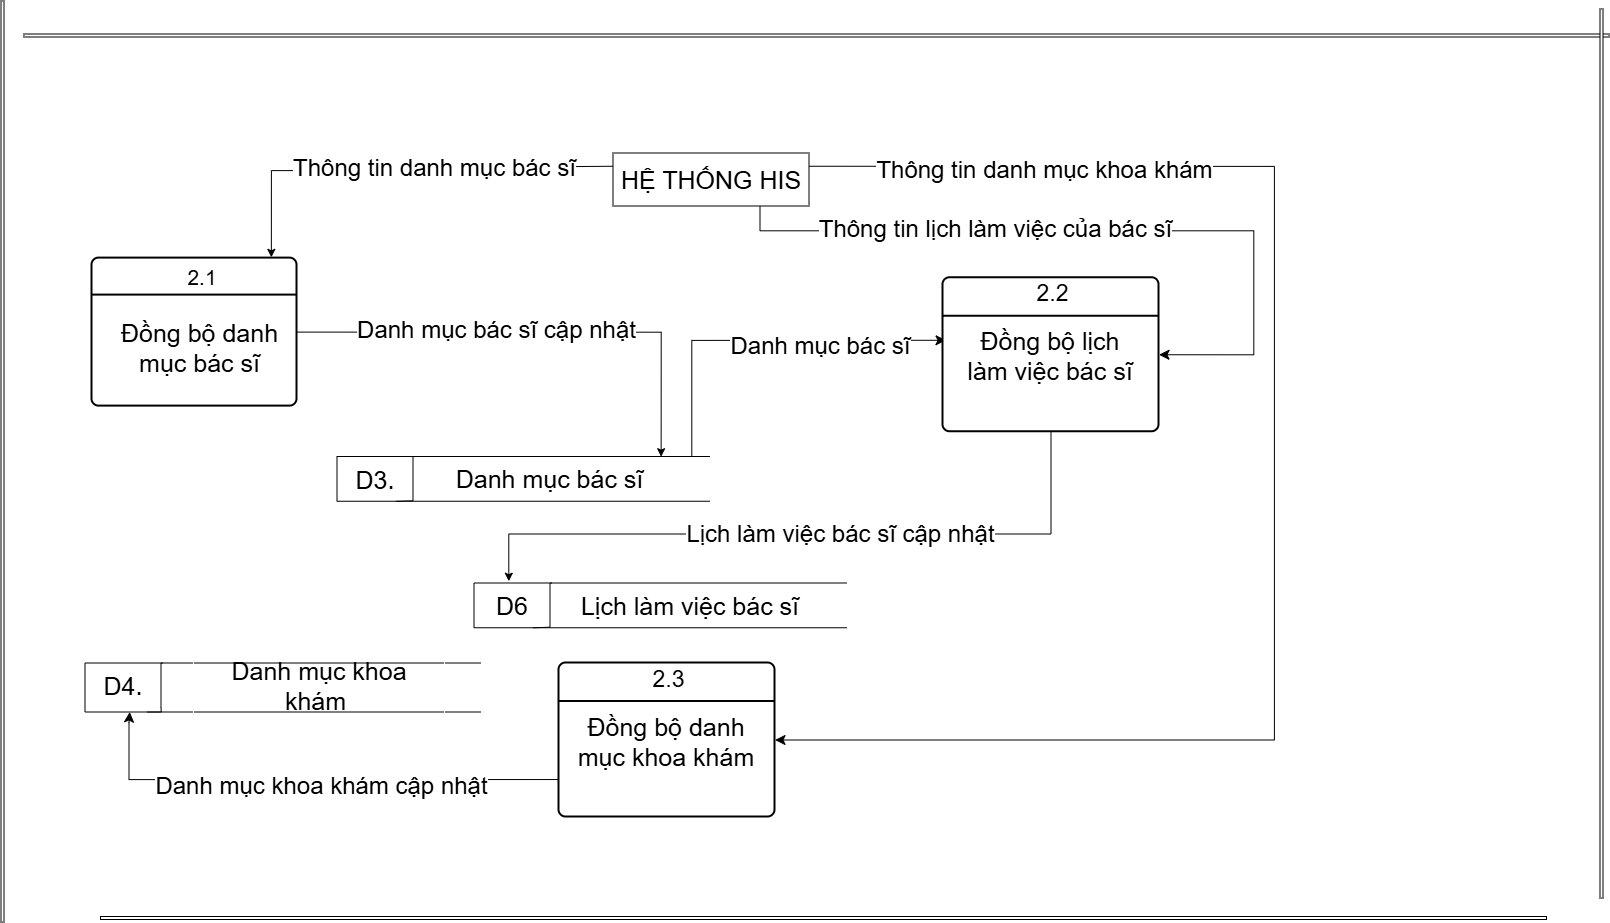

The diagram above was exported from draw.io. Its source (the exported page's mxGraphModel, read from the mxfile embedded in the PNG):
<mxGraphModel dx="444" dy="728" grid="0" gridSize="10" guides="1" tooltips="1" connect="1" arrows="1" fold="1" page="0" pageScale="1" pageWidth="3300" pageHeight="2339" math="0" shadow="0">
  <root>
    <mxCell id="0" />
    <mxCell id="1" parent="0" />
    <mxCell id="EiH-wNVXpcyqZ5f6nZ-g-1" edge="1" parent="1" source="EiH-wNVXpcyqZ5f6nZ-g-5" style="edgeStyle=orthogonalEdgeStyle;rounded=0;orthogonalLoop=1;jettySize=auto;html=1;exitX=1;exitY=0.5;exitDx=0;exitDy=0;entryX=0.869;entryY=0.004;entryDx=0;entryDy=0;entryPerimeter=0;" target="EiH-wNVXpcyqZ5f6nZ-g-79">
      <mxGeometry relative="1" as="geometry">
        <Array as="points">
          <mxPoint x="2369.17" y="901.17" />
        </Array>
        <mxPoint x="2323.77" y="974.92" as="targetPoint" />
      </mxGeometry>
    </mxCell>
    <mxCell id="EiH-wNVXpcyqZ5f6nZ-g-2" connectable="0" parent="EiH-wNVXpcyqZ5f6nZ-g-1" style="edgeLabel;html=1;align=center;verticalAlign=middle;resizable=0;points=[];fontSize=24;" value="Danh mục bác sĩ cập nhật" vertex="1">
      <mxGeometry relative="1" x="-0.3354" as="geometry">
        <mxPoint x="37" y="-3" as="offset" />
      </mxGeometry>
    </mxCell>
    <mxCell id="EiH-wNVXpcyqZ5f6nZ-g-3" edge="1" parent="1" source="hJT2TKLuAW8GOCHe8_rS-3" style="edgeStyle=orthogonalEdgeStyle;rounded=0;orthogonalLoop=1;jettySize=auto;html=1;exitX=0.5;exitY=1;exitDx=0;exitDy=0;">
      <mxGeometry relative="1" as="geometry">
        <Array as="points">
          <mxPoint x="2759" y="1103" />
          <mxPoint x="2216.78" y="1103" />
          <mxPoint x="2216.78" y="1150.11" />
        </Array>
        <mxPoint x="2758.6" y="1108.89" as="sourcePoint" />
        <mxPoint x="2216.8" y="1150.08" as="targetPoint" />
      </mxGeometry>
    </mxCell>
    <mxCell id="EiH-wNVXpcyqZ5f6nZ-g-4" connectable="0" parent="EiH-wNVXpcyqZ5f6nZ-g-3" style="edgeLabel;html=1;align=center;verticalAlign=middle;resizable=0;points=[];fontSize=24;" value="Lịch làm việc bác sĩ cập nhật" vertex="1">
      <mxGeometry relative="1" x="-0.0923" y="-1" as="geometry">
        <mxPoint as="offset" />
      </mxGeometry>
    </mxCell>
    <mxCell id="EiH-wNVXpcyqZ5f6nZ-g-5" parent="1" style="rounded=1;whiteSpace=wrap;html=1;absoluteArcSize=1;arcSize=14;strokeWidth=2;strokeColor=light-dark(#000000,#000000);align=center;verticalAlign=middle;fontFamily=Helvetica;fontSize=25;fontColor=light-dark(#000000,#000000);labelBorderColor=light-dark(#FFFFFF,#FFFFFF);labelBackgroundColor=light-dark(#FFFFFF,#FFFFFF);fillColor=light-dark(#FFFFFF,#FFFFFF);" value="" vertex="1">
      <mxGeometry height="148" width="205" x="1800" y="827.1" as="geometry" />
    </mxCell>
    <mxCell id="EiH-wNVXpcyqZ5f6nZ-g-6" edge="1" parent="1" source="EiH-wNVXpcyqZ5f6nZ-g-5" style="endArrow=none;html=1;rounded=0;fontFamily=Helvetica;fontSize=25;fontColor=light-dark(#000000,#000000);labelBorderColor=light-dark(#FFFFFF,#FFFFFF);labelBackgroundColor=light-dark(#FFFFFF,#FFFFFF);exitX=0;exitY=0.25;exitDx=0;exitDy=0;entryX=1;entryY=0.25;entryDx=0;entryDy=0;strokeColor=light-dark(#000000,#000000);strokeWidth=2;" target="EiH-wNVXpcyqZ5f6nZ-g-5" value="">
      <mxGeometry height="50" relative="1" width="50" as="geometry">
        <mxPoint x="2142" y="1035.1" as="sourcePoint" />
        <mxPoint x="2192" y="985.1" as="targetPoint" />
      </mxGeometry>
    </mxCell>
    <mxCell id="EiH-wNVXpcyqZ5f6nZ-g-7" parent="1" style="text;html=1;align=center;verticalAlign=middle;whiteSpace=wrap;rounded=0;fontFamily=Helvetica;fontSize=21;fontColor=light-dark(#000000,#000000);labelBorderColor=light-dark(#FFFFFF,#FFFFFF);labelBackgroundColor=light-dark(#FFFFFF,#FFFFFF);" value="2.1" vertex="1">
      <mxGeometry height="20" width="60" x="1880" y="836.1" as="geometry" />
    </mxCell>
    <mxCell id="EiH-wNVXpcyqZ5f6nZ-g-28" parent="1" style="rounded=1;whiteSpace=wrap;html=1;absoluteArcSize=1;arcSize=14;strokeWidth=2;strokeColor=light-dark(#000000,#000000);align=center;verticalAlign=middle;fontFamily=Helvetica;fontSize=25;fontColor=light-dark(#000000,#000000);labelBorderColor=light-dark(#FFFFFF,#FFFFFF);labelBackgroundColor=light-dark(#FFFFFF,#FFFFFF);fillColor=light-dark(#FFFFFF,#FFFFFF);" value="" vertex="1">
      <mxGeometry height="154" width="216" x="2267" y="1232" as="geometry" />
    </mxCell>
    <mxCell id="EiH-wNVXpcyqZ5f6nZ-g-29" edge="1" parent="1" source="EiH-wNVXpcyqZ5f6nZ-g-28" style="endArrow=none;html=1;rounded=0;fontFamily=Helvetica;fontSize=25;fontColor=light-dark(#000000,#000000);labelBorderColor=light-dark(#FFFFFF,#FFFFFF);labelBackgroundColor=light-dark(#FFFFFF,#FFFFFF);exitX=0;exitY=0.25;exitDx=0;exitDy=0;entryX=1;entryY=0.25;entryDx=0;entryDy=0;strokeColor=light-dark(#000000,#000000);strokeWidth=2;" target="EiH-wNVXpcyqZ5f6nZ-g-28" value="">
      <mxGeometry height="50" relative="1" width="50" as="geometry">
        <mxPoint x="2621" y="1452.9099999999999" as="sourcePoint" />
        <mxPoint x="2671" y="1402.9099999999999" as="targetPoint" />
      </mxGeometry>
    </mxCell>
    <mxCell id="EiH-wNVXpcyqZ5f6nZ-g-30" parent="1" style="text;html=1;align=center;verticalAlign=middle;whiteSpace=wrap;rounded=0;fontFamily=Helvetica;fontSize=23;fontColor=light-dark(#000000,#000000);labelBorderColor=light-dark(#FFFFFF,#FFFFFF);labelBackgroundColor=light-dark(#FFFFFF,#FFFFFF);" value="2.3" vertex="1">
      <mxGeometry height="12" width="40.5" x="2356.25" y="1242" as="geometry" />
    </mxCell>
    <mxCell id="hJT2TKLuAW8GOCHe8_rS-12" edge="1" parent="1" source="EiH-wNVXpcyqZ5f6nZ-g-79" style="edgeStyle=orthogonalEdgeStyle;rounded=0;orthogonalLoop=1;jettySize=auto;html=1;exitX=0.937;exitY=0.063;exitDx=0;exitDy=0;entryX=0.014;entryY=0.406;entryDx=0;entryDy=0;fontSize=12;startSize=8;endSize=8;exitPerimeter=0;entryPerimeter=0;" target="hJT2TKLuAW8GOCHe8_rS-3">
      <mxGeometry relative="1" as="geometry">
        <Array as="points">
          <mxPoint x="2399.89" y="1028.33" />
          <mxPoint x="2399.89" y="909.22" />
        </Array>
      </mxGeometry>
    </mxCell>
    <mxCell id="hJT2TKLuAW8GOCHe8_rS-13" connectable="0" parent="hJT2TKLuAW8GOCHe8_rS-12" style="edgeLabel;html=1;align=center;verticalAlign=middle;resizable=0;points=[];fontSize=12;" value="&lt;span style=&quot;font-size: 24px;&quot;&gt;Danh mục bác sĩ&lt;/span&gt;" vertex="1">
      <mxGeometry relative="1" x="-0.2086" y="-7" as="geometry">
        <mxPoint x="102" y="-2" as="offset" />
      </mxGeometry>
    </mxCell>
    <mxCell id="EiH-wNVXpcyqZ5f6nZ-g-79" parent="1" style="html=1;dashed=0;whiteSpace=wrap;shape=partialRectangle;right=0;" value="" vertex="1">
      <mxGeometry height="44.75" width="373" x="2045" y="1025.5000000000002" as="geometry" />
    </mxCell>
    <mxCell id="EiH-wNVXpcyqZ5f6nZ-g-82" parent="1" style="text;html=1;align=center;verticalAlign=middle;whiteSpace=wrap;rounded=0;fontFamily=Helvetica;fontSize=25;fontColor=light-dark(#000000,#000000);labelBorderColor=light-dark(#FFFFFF,#FFFFFF);labelBackgroundColor=light-dark(#FFFFFF,#FFFFFF);flipV=0;flipH=0;" value="Danh mục bác sĩ&amp;nbsp;" vertex="1">
      <mxGeometry height="22" width="254.25" x="2134.75" y="1036.5000000000002" as="geometry" />
    </mxCell>
    <mxCell id="EiH-wNVXpcyqZ5f6nZ-g-83" parent="1" style="text;html=1;align=center;verticalAlign=middle;whiteSpace=wrap;rounded=0;fontFamily=Helvetica;fontSize=25;fontColor=light-dark(#000000,#000000);labelBorderColor=light-dark(#FFFFFF,#FFFFFF);labelBackgroundColor=light-dark(#FFFFFF,#FFFFFF);flipV=0;flipH=0;" value="D3." vertex="1">
      <mxGeometry height="28.5" width="44" x="2061" y="1033.7500000000002" as="geometry" />
    </mxCell>
    <mxCell id="EiH-wNVXpcyqZ5f6nZ-g-84" edge="1" parent="1" style="edgeStyle=orthogonalEdgeStyle;rounded=0;orthogonalLoop=1;jettySize=auto;html=1;innerLoopWaypoints=1;endArrow=none;endFill=0;entryX=0.158;entryY=1.001;entryDx=0;entryDy=0;entryPerimeter=0;" target="EiH-wNVXpcyqZ5f6nZ-g-79">
      <mxGeometry relative="1" as="geometry">
        <Array as="points">
          <mxPoint x="2121.02" y="1025.55" />
          <mxPoint x="2121.02" y="1069.7100000000003" />
          <mxPoint x="2121.2" y="1069.7100000000003" />
        </Array>
        <mxPoint x="2123" y="1025.5000000000002" as="sourcePoint" />
        <mxPoint x="2118.19" y="1063.7900000000002" as="targetPoint" />
      </mxGeometry>
    </mxCell>
    <mxCell id="EiH-wNVXpcyqZ5f6nZ-g-91" edge="1" parent="1" source="EiH-wNVXpcyqZ5f6nZ-g-93" style="edgeStyle=orthogonalEdgeStyle;rounded=0;orthogonalLoop=1;jettySize=auto;html=1;fontSize=25;exitX=0;exitY=0.25;exitDx=0;exitDy=0;">
      <mxGeometry relative="1" as="geometry">
        <Array as="points">
          <mxPoint x="2179" y="736.31" />
          <mxPoint x="2179" y="739.63" />
          <mxPoint x="1979.38" y="739.63" />
        </Array>
        <mxPoint x="1404.46" y="622.46" as="sourcePoint" />
        <mxPoint x="1979.35" y="826.32" as="targetPoint" />
      </mxGeometry>
    </mxCell>
    <mxCell id="EiH-wNVXpcyqZ5f6nZ-g-92" connectable="0" parent="EiH-wNVXpcyqZ5f6nZ-g-91" style="edgeLabel;html=1;align=center;verticalAlign=middle;resizable=0;points=[];fontSize=24;" value="&lt;font&gt;Thông tin danh mục bác sĩ&lt;/font&gt;" vertex="1">
      <mxGeometry relative="1" x="0.1611" as="geometry">
        <mxPoint x="67" y="-3" as="offset" />
      </mxGeometry>
    </mxCell>
    <mxCell id="hJT2TKLuAW8GOCHe8_rS-7" edge="1" parent="1" source="EiH-wNVXpcyqZ5f6nZ-g-93" style="edgeStyle=orthogonalEdgeStyle;rounded=0;orthogonalLoop=1;jettySize=auto;html=1;exitX=0.75;exitY=1;exitDx=0;exitDy=0;entryX=1;entryY=0.5;entryDx=0;entryDy=0;fontSize=12;startSize=8;endSize=8;" target="hJT2TKLuAW8GOCHe8_rS-3">
      <mxGeometry relative="1" as="geometry">
        <Array as="points">
          <mxPoint x="2468.07" y="799.8" />
          <mxPoint x="2961.8" y="799.8" />
          <mxPoint x="2961.8" y="923.8" />
        </Array>
      </mxGeometry>
    </mxCell>
    <mxCell id="hJT2TKLuAW8GOCHe8_rS-8" connectable="0" parent="hJT2TKLuAW8GOCHe8_rS-7" style="edgeLabel;html=1;align=center;verticalAlign=middle;resizable=0;points=[];fontSize=12;" value="&lt;span style=&quot;font-size: 24px;&quot;&gt;Thông tin lịch làm việc của bác sĩ&lt;/span&gt;" vertex="1">
      <mxGeometry relative="1" x="-0.4291" y="3" as="geometry">
        <mxPoint x="49" y="1" as="offset" />
      </mxGeometry>
    </mxCell>
    <mxCell id="hJT2TKLuAW8GOCHe8_rS-9" edge="1" parent="1" source="EiH-wNVXpcyqZ5f6nZ-g-93" style="edgeStyle=orthogonalEdgeStyle;rounded=0;orthogonalLoop=1;jettySize=auto;html=1;exitX=1;exitY=0.25;exitDx=0;exitDy=0;entryX=1;entryY=0.5;entryDx=0;entryDy=0;fontSize=12;startSize=8;endSize=8;" target="EiH-wNVXpcyqZ5f6nZ-g-28">
      <mxGeometry relative="1" as="geometry">
        <Array as="points">
          <mxPoint x="2982.33" y="735.33" />
          <mxPoint x="2982.33" y="1309" />
        </Array>
      </mxGeometry>
    </mxCell>
    <mxCell id="hJT2TKLuAW8GOCHe8_rS-11" connectable="0" parent="hJT2TKLuAW8GOCHe8_rS-9" style="edgeLabel;html=1;align=center;verticalAlign=middle;resizable=0;points=[];fontSize=12;" value="&lt;font style=&quot;font-size: 24px;&quot;&gt;Thông tin &lt;/font&gt;&lt;span style=&quot;color: light-dark(rgb(0, 0, 0), rgb(255, 255, 255)); font-size: 24px;&quot;&gt;danh mục &lt;/span&gt;&lt;span style=&quot;color: light-dark(rgb(0, 0, 0), rgb(255, 255, 255)); font-size: 24px;&quot;&gt;khoa khám&lt;/span&gt;" vertex="1">
      <mxGeometry relative="1" x="-0.581" y="-3" as="geometry">
        <mxPoint x="-87" as="offset" />
      </mxGeometry>
    </mxCell>
    <mxCell id="EiH-wNVXpcyqZ5f6nZ-g-93" parent="1" style="rounded=0;whiteSpace=wrap;html=1;fillColor=light-dark(#FFFFFF,#FFFFFF);strokeColor=light-dark(#000000,#000000);fontColor=light-dark(#000000,#000000);labelBackgroundColor=light-dark(#FFFFFF,#FFFFFF);labelBorderColor=light-dark(#FFFFFF,#FFFFFF);align=center;fontSize=25;" value="&lt;span&gt;&lt;font&gt;HỆ THỐNG HIS&lt;/font&gt;&lt;/span&gt;" vertex="1">
      <mxGeometry height="53" width="196" x="2321" y="722" as="geometry" />
    </mxCell>
    <mxCell id="EiH-wNVXpcyqZ5f6nZ-g-111" parent="1" style="html=1;dashed=0;whiteSpace=wrap;shape=partialRectangle;right=0;" value="" vertex="1">
      <mxGeometry height="44.75" width="373" x="2182" y="1152" as="geometry" />
    </mxCell>
    <mxCell id="EiH-wNVXpcyqZ5f6nZ-g-112" parent="1" style="text;html=1;align=center;verticalAlign=middle;whiteSpace=wrap;rounded=0;fontFamily=Helvetica;fontSize=25;fontColor=light-dark(#000000,#000000);labelBorderColor=light-dark(#FFFFFF,#FFFFFF);labelBackgroundColor=light-dark(#FFFFFF,#FFFFFF);flipV=0;flipH=0;" value="Lịch làm việc bác sĩ" vertex="1">
      <mxGeometry height="22" width="254.25" x="2271.75" y="1163" as="geometry" />
    </mxCell>
    <mxCell id="EiH-wNVXpcyqZ5f6nZ-g-113" parent="1" style="text;html=1;align=center;verticalAlign=middle;whiteSpace=wrap;rounded=0;fontFamily=Helvetica;fontSize=25;fontColor=light-dark(#000000,#000000);labelBorderColor=light-dark(#FFFFFF,#FFFFFF);labelBackgroundColor=light-dark(#FFFFFF,#FFFFFF);flipV=0;flipH=0;" value="D6" vertex="1">
      <mxGeometry height="28.5" width="44" x="2198" y="1160.25" as="geometry" />
    </mxCell>
    <mxCell id="EiH-wNVXpcyqZ5f6nZ-g-114" edge="1" parent="1" style="edgeStyle=orthogonalEdgeStyle;rounded=0;orthogonalLoop=1;jettySize=auto;html=1;innerLoopWaypoints=1;endArrow=none;endFill=0;entryX=0.158;entryY=1.001;entryDx=0;entryDy=0;entryPerimeter=0;" target="EiH-wNVXpcyqZ5f6nZ-g-111">
      <mxGeometry relative="1" as="geometry">
        <Array as="points">
          <mxPoint x="2258.02" y="1152.0500000000002" />
          <mxPoint x="2258.02" y="1196.21" />
          <mxPoint x="2258.2" y="1196.21" />
        </Array>
        <mxPoint x="2260" y="1152" as="sourcePoint" />
        <mxPoint x="2255.19" y="1190.29" as="targetPoint" />
      </mxGeometry>
    </mxCell>
    <mxCell id="EiH-wNVXpcyqZ5f6nZ-g-116" parent="1" style="text;html=1;align=center;verticalAlign=middle;whiteSpace=wrap;rounded=0;fontFamily=Helvetica;fontSize=25;fontColor=light-dark(#000000,#000000);labelBorderColor=light-dark(#FFFFFF,#FFFFFF);labelBackgroundColor=light-dark(#FFFFFF,#FFFFFF);flipV=0;flipH=0;" value="Đồng bộ danh mục bác sĩ" vertex="1">
      <mxGeometry height="22" width="179.25" x="1818" y="905.1" as="geometry" />
    </mxCell>
    <mxCell id="EiH-wNVXpcyqZ5f6nZ-g-117" parent="1" style="text;html=1;align=center;verticalAlign=middle;whiteSpace=wrap;rounded=0;fontFamily=Helvetica;fontSize=25;fontColor=light-dark(#000000,#000000);labelBorderColor=light-dark(#FFFFFF,#FFFFFF);labelBackgroundColor=light-dark(#FFFFFF,#FFFFFF);flipV=0;flipH=0;" value="Đồng bộ danh mục khoa khám" vertex="1">
      <mxGeometry height="22" width="190" x="2279" y="1299" as="geometry" />
    </mxCell>
    <mxCell id="EiH-wNVXpcyqZ5f6nZ-g-178" parent="1" style="rounded=0;whiteSpace=wrap;html=1;rotation=-90;" value="" vertex="1">
      <mxGeometry height="1585" width="3" x="2523" y="-188" as="geometry" />
    </mxCell>
    <mxCell id="EiH-wNVXpcyqZ5f6nZ-g-179" parent="1" style="rounded=0;whiteSpace=wrap;html=1;rotation=-90;" value="" vertex="1">
      <mxGeometry height="1446" width="3" x="2530" y="764" as="geometry" />
    </mxCell>
    <mxCell id="EiH-wNVXpcyqZ5f6nZ-g-180" parent="1" style="rounded=0;whiteSpace=wrap;html=1;rotation=-180;" value="" vertex="1">
      <mxGeometry height="921" width="3" x="1709" y="570" as="geometry" />
    </mxCell>
    <mxCell id="EiH-wNVXpcyqZ5f6nZ-g-181" parent="1" style="rounded=0;whiteSpace=wrap;html=1;rotation=-180;" value="" vertex="1">
      <mxGeometry height="889" width="3" x="3308" y="578" as="geometry" />
    </mxCell>
    <mxCell id="hJT2TKLuAW8GOCHe8_rS-3" parent="1" style="rounded=1;whiteSpace=wrap;html=1;absoluteArcSize=1;arcSize=14;strokeWidth=2;strokeColor=light-dark(#000000,#000000);align=center;verticalAlign=middle;fontFamily=Helvetica;fontSize=25;fontColor=light-dark(#000000,#000000);labelBorderColor=light-dark(#FFFFFF,#FFFFFF);labelBackgroundColor=light-dark(#FFFFFF,#FFFFFF);fillColor=light-dark(#FFFFFF,#FFFFFF);" value="" vertex="1">
      <mxGeometry height="154" width="216" x="2651" y="846.75" as="geometry" />
    </mxCell>
    <mxCell id="hJT2TKLuAW8GOCHe8_rS-4" edge="1" parent="1" source="hJT2TKLuAW8GOCHe8_rS-3" style="endArrow=none;html=1;rounded=0;fontFamily=Helvetica;fontSize=25;fontColor=light-dark(#000000,#000000);labelBorderColor=light-dark(#FFFFFF,#FFFFFF);labelBackgroundColor=light-dark(#FFFFFF,#FFFFFF);exitX=0;exitY=0.25;exitDx=0;exitDy=0;entryX=1;entryY=0.25;entryDx=0;entryDy=0;strokeColor=light-dark(#000000,#000000);strokeWidth=2;" target="hJT2TKLuAW8GOCHe8_rS-3" value="">
      <mxGeometry height="50" relative="1" width="50" as="geometry">
        <mxPoint x="3005" y="1067.6599999999999" as="sourcePoint" />
        <mxPoint x="3055" y="1017.6599999999999" as="targetPoint" />
      </mxGeometry>
    </mxCell>
    <mxCell id="hJT2TKLuAW8GOCHe8_rS-5" parent="1" style="text;html=1;align=center;verticalAlign=middle;whiteSpace=wrap;rounded=0;fontFamily=Helvetica;fontSize=23;fontColor=light-dark(#000000,#000000);labelBorderColor=light-dark(#FFFFFF,#FFFFFF);labelBackgroundColor=light-dark(#FFFFFF,#FFFFFF);" value="2.2" vertex="1">
      <mxGeometry height="12" width="40.5" x="2740.25" y="856.75" as="geometry" />
    </mxCell>
    <mxCell id="hJT2TKLuAW8GOCHe8_rS-6" parent="1" style="text;html=1;align=center;verticalAlign=middle;whiteSpace=wrap;rounded=0;fontFamily=Helvetica;fontSize=25;fontColor=light-dark(#000000,#000000);labelBorderColor=light-dark(#FFFFFF,#FFFFFF);labelBackgroundColor=light-dark(#FFFFFF,#FFFFFF);flipV=0;flipH=0;" value="Đồng bộ lịch làm việc bác sĩ" vertex="1">
      <mxGeometry height="22" width="190" x="2663" y="913.75" as="geometry" />
    </mxCell>
    <mxCell id="hJT2TKLuAW8GOCHe8_rS-14" parent="1" style="html=1;dashed=0;whiteSpace=wrap;shape=partialRectangle;right=0;" value="" vertex="1">
      <mxGeometry height="49" width="396" x="1793" y="1232" as="geometry" />
    </mxCell>
    <mxCell id="hJT2TKLuAW8GOCHe8_rS-15" parent="1" style="text;html=1;align=center;verticalAlign=middle;whiteSpace=wrap;rounded=0;fontFamily=Helvetica;fontSize=25;fontColor=light-dark(#000000,#000000);labelBorderColor=light-dark(#FFFFFF,#FFFFFF);labelBackgroundColor=none;flipV=0;flipH=0;" value="Danh mục khoa khám&amp;nbsp;" vertex="1">
      <mxGeometry height="22" width="254.25" x="1900" y="1243.5" as="geometry" />
    </mxCell>
    <mxCell id="hJT2TKLuAW8GOCHe8_rS-16" parent="1" style="text;html=1;align=center;verticalAlign=middle;whiteSpace=wrap;rounded=0;fontFamily=Helvetica;fontSize=25;fontColor=light-dark(#000000,#000000);labelBorderColor=light-dark(#FFFFFF,#FFFFFF);labelBackgroundColor=light-dark(#FFFFFF,#FFFFFF);flipV=0;flipH=0;" value="D4." vertex="1">
      <mxGeometry height="28.5" width="44" x="1809" y="1240.25" as="geometry" />
    </mxCell>
    <mxCell id="hJT2TKLuAW8GOCHe8_rS-17" edge="1" parent="1" style="edgeStyle=orthogonalEdgeStyle;rounded=0;orthogonalLoop=1;jettySize=auto;html=1;innerLoopWaypoints=1;endArrow=none;endFill=0;entryX=0.158;entryY=1.001;entryDx=0;entryDy=0;entryPerimeter=0;" target="hJT2TKLuAW8GOCHe8_rS-14">
      <mxGeometry relative="1" as="geometry">
        <Array as="points">
          <mxPoint x="1869.02" y="1232.0499999999997" />
          <mxPoint x="1869.02" y="1276.21" />
          <mxPoint x="1869.1999999999998" y="1276.21" />
        </Array>
        <mxPoint x="1871" y="1232" as="sourcePoint" />
        <mxPoint x="1866.19" y="1270.29" as="targetPoint" />
      </mxGeometry>
    </mxCell>
    <mxCell id="hJT2TKLuAW8GOCHe8_rS-18" edge="1" parent="1" style="edgeStyle=orthogonalEdgeStyle;rounded=0;orthogonalLoop=1;jettySize=auto;html=1;exitX=0;exitY=0.75;exitDx=0;exitDy=0;entryX=0.113;entryY=0.979;entryDx=0;entryDy=0;entryPerimeter=0;fontSize=12;startSize=8;endSize=8;">
      <mxGeometry relative="1" as="geometry">
        <Array as="points">
          <mxPoint x="1836.97" y="1348.5" />
          <mxPoint x="1836.97" y="1291.59" />
          <mxPoint x="1837.71" y="1291.59" />
        </Array>
        <mxPoint x="2267" y="1348.53" as="sourcePoint" />
        <mxPoint x="1837.748" y="1281.001" as="targetPoint" />
      </mxGeometry>
    </mxCell>
    <mxCell id="hJT2TKLuAW8GOCHe8_rS-19" connectable="0" parent="hJT2TKLuAW8GOCHe8_rS-18" style="edgeLabel;html=1;align=center;verticalAlign=middle;resizable=0;points=[];fontSize=12;" value="&lt;span style=&quot;font-size: 24px;&quot;&gt;Danh mục khoa khám cập nhật&lt;/span&gt;" vertex="1">
      <mxGeometry relative="1" x="-0.0333" y="6" as="geometry">
        <mxPoint x="1" as="offset" />
      </mxGeometry>
    </mxCell>
  </root>
</mxGraphModel>